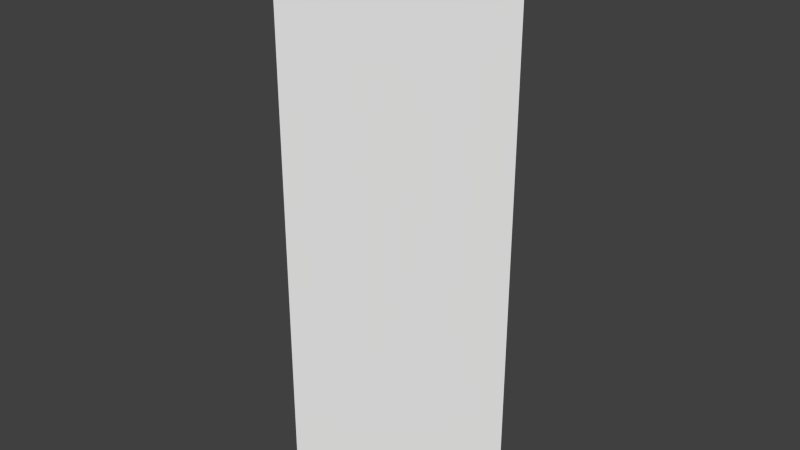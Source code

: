 # Source: Correction_4.blend  (saved by Blender 2.74.0; exported with 4.5.12 LTS)
import bpy
from mathutils import Matrix  # noqa: F401  (used for matrix-valued properties, if any)

bpy.ops.wm.read_factory_settings(use_empty=True)
scene = bpy.context.scene
scene.name = 'Scene'

# ---- collections
col_collection_1 = bpy.data.collections.new('Collection 1'); scene.collection.children.link(col_collection_1)

# ---- world
world_world = bpy.data.worlds.new('World'); scene.world = world_world
world_world.color = (0.05088, 0.05088, 0.05088)
world_world.use_sun_shadow = False
world_world.sun_shadow_jitter_overblur = 0.0
world_world.cycles.sampling_method = 'MANUAL'
world_world.cycles.sample_map_resolution = 256

# ---- meshes
me_plane = bpy.data.meshes.new('Plane')
me_plane.from_pydata([(0.0, 0.0, 0.0), (-1.0, -1.0, 0.0), (-1.0, -1.0, 4.0), (0.0, 0.0, 4.0)], [], [(0, 1, 2, 3)])
_uv = me_plane.uv_layers.new(name='UVMap')
_uv.uv.foreach_set('vector', [1.0, 1.0, 4.215e-07, 1.0, 0.0, 1.192e-07, 1.0, 0.0])
me_plane.use_remesh_preserve_volume = False
me_plane.use_remesh_preserve_attributes = False
me_plane.use_mirror_vertex_groups = False
me_plane.update()

# ---- objects
ob_plane = bpy.data.objects.new('Plane', me_plane)

# ---- transforms, parenting, visibility, modifiers, constraints
ob_plane.location = (0.0, 0.0, 0.0)
ob_plane.lineart.crease_threshold = 0.0

# ---- collection membership
col_collection_1.objects.link(ob_plane)

# ---- scene / render settings (as saved in the file)
scene.frame_start = 1; scene.frame_end = 250; scene.frame_set(1)
scene.render.engine = 'BLENDER_EEVEE_NEXT'
scene.render.resolution_percentage = 50
scene.render.dither_intensity = 0.0
scene.cycles.use_denoising = False
scene.cycles.samples = 10
scene.cycles.sampling_pattern = 'TABULATED_SOBOL'
scene.cycles.light_sampling_threshold = 0.0
scene.cycles.use_adaptive_sampling = False
scene.cycles.use_light_tree = False
scene.cycles.blur_glossy = 0.0
scene.cycles.pixel_filter_type = 'GAUSSIAN'
scene.cycles.sample_clamp_indirect = 0.0
scene.view_settings.view_transform = 'Standard'
bpy.context.view_layer.update()

# ---- added for rendering (the .blend has no active camera and no usable light): camera, sun
cam_auto = bpy.data.cameras.new('AutoCamera')
cam_auto.lens = 50.0
cam_auto.sensor_width = 36.0
cam_auto.clip_end = 1000.0
ob_auto_camera = bpy.data.objects.new('AutoCamera', cam_auto)
scene.collection.objects.link(ob_auto_camera)
ob_auto_camera.location = (3.4254, -5.21047, 5.14032)
ob_auto_camera.rotation_euler = (1.09748, -7.21219e-08, 0.694738)
scene.camera = ob_auto_camera
light_auto_sun = bpy.data.lights.new('AutoSun', 'SUN')
light_auto_sun.energy = 3.0
light_auto_sun.angle = 0.0523599
ob_auto_sun = bpy.data.objects.new('AutoSun', light_auto_sun)
scene.collection.objects.link(ob_auto_sun)
ob_auto_sun.rotation_euler = (0.872665, 0.174533, 0.523599)
bpy.context.view_layer.update()
